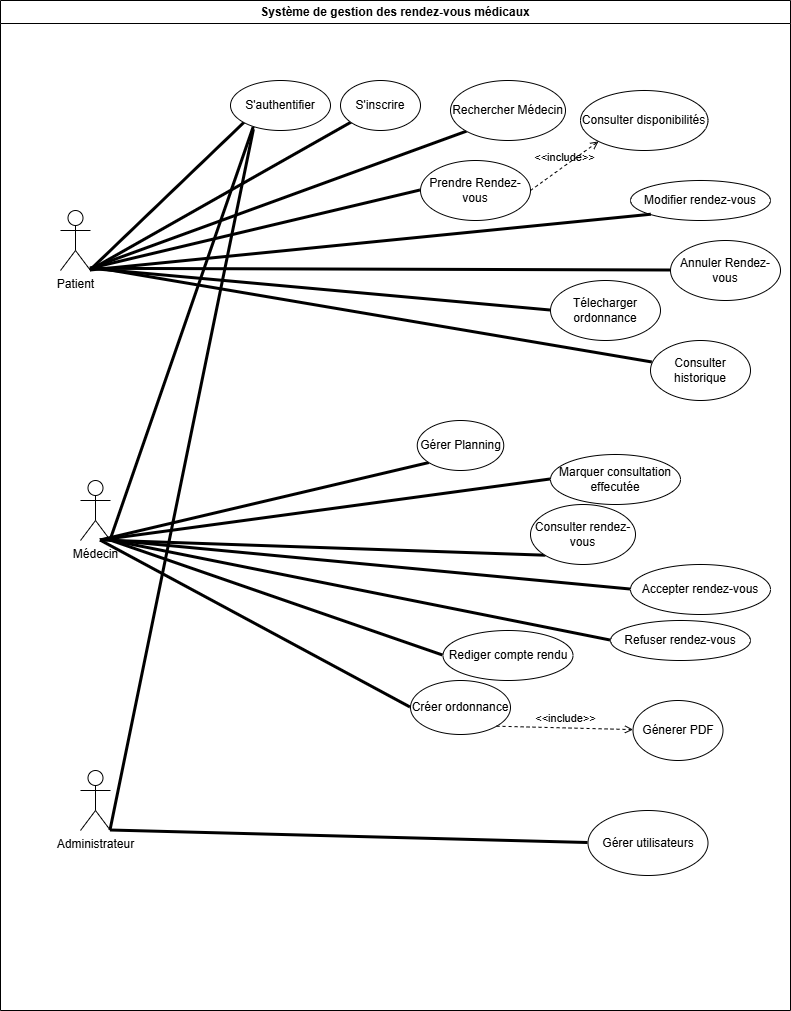

The diagram above was exported from draw.io. Its source (the exported page's mxGraphModel, read from the mxfile embedded in the PNG):
<mxGraphModel dx="2727" dy="1084" grid="1" gridSize="10" guides="1" tooltips="1" connect="1" arrows="1" fold="1" page="1" pageScale="1" pageWidth="827" pageHeight="1169" math="0" shadow="0">
  <root>
    <mxCell id="0" />
    <mxCell id="1" parent="0" />
    <mxCell id="Oy5Xv9Q_34WvoKZRi1up-1" parent="1" style="shape=umlActor;verticalLabelPosition=bottom;verticalAlign=top;html=1;outlineConnect=0;" value="Patient" vertex="1">
      <mxGeometry height="60" width="30" x="120" y="210" as="geometry" />
    </mxCell>
    <mxCell id="Oy5Xv9Q_34WvoKZRi1up-28" edge="1" parent="1" style="endArrow=none;startArrow=none;endFill=0;startFill=0;endSize=8;html=1;verticalAlign=bottom;labelBackgroundColor=none;strokeWidth=3;rounded=0;entryX=0;entryY=1;entryDx=0;entryDy=0;" target="Oy5Xv9Q_34WvoKZRi1up-16" value="">
      <mxGeometry relative="1" width="160" as="geometry">
        <mxPoint x="150" y="270" as="sourcePoint" />
        <mxPoint x="310" y="270" as="targetPoint" />
      </mxGeometry>
    </mxCell>
    <mxCell id="Oy5Xv9Q_34WvoKZRi1up-29" edge="1" parent="1" style="endArrow=none;startArrow=none;endFill=0;startFill=0;endSize=8;html=1;verticalAlign=bottom;labelBackgroundColor=none;strokeWidth=3;rounded=0;entryX=0;entryY=1;entryDx=0;entryDy=0;" target="Oy5Xv9Q_34WvoKZRi1up-17" value="">
      <mxGeometry relative="1" width="160" as="geometry">
        <mxPoint x="150" y="270" as="sourcePoint" />
        <mxPoint x="310" y="270" as="targetPoint" />
      </mxGeometry>
    </mxCell>
    <mxCell id="Oy5Xv9Q_34WvoKZRi1up-30" edge="1" parent="1" style="endArrow=none;startArrow=none;endFill=0;startFill=0;endSize=8;html=1;verticalAlign=bottom;labelBackgroundColor=none;strokeWidth=3;rounded=0;entryX=0;entryY=1;entryDx=0;entryDy=0;" target="Oy5Xv9Q_34WvoKZRi1up-15" value="">
      <mxGeometry relative="1" width="160" as="geometry">
        <mxPoint x="150" y="268.33000000000004" as="sourcePoint" />
        <mxPoint x="310" y="268.33000000000004" as="targetPoint" />
      </mxGeometry>
    </mxCell>
    <mxCell id="Oy5Xv9Q_34WvoKZRi1up-31" edge="1" parent="1" style="endArrow=none;startArrow=none;endFill=0;startFill=0;endSize=8;html=1;verticalAlign=bottom;labelBackgroundColor=none;strokeWidth=3;rounded=0;entryX=0;entryY=0.5;entryDx=0;entryDy=0;" target="Oy5Xv9Q_34WvoKZRi1up-13" value="">
      <mxGeometry relative="1" width="160" as="geometry">
        <mxPoint x="150" y="268.33000000000004" as="sourcePoint" />
        <mxPoint x="310" y="268.33000000000004" as="targetPoint" />
      </mxGeometry>
    </mxCell>
    <mxCell id="Oy5Xv9Q_34WvoKZRi1up-32" edge="1" parent="1" style="endArrow=none;startArrow=none;endFill=0;startFill=0;endSize=8;html=1;verticalAlign=bottom;labelBackgroundColor=none;strokeWidth=3;rounded=0;entryX=0;entryY=0.5;entryDx=0;entryDy=0;" target="Oy5Xv9Q_34WvoKZRi1up-11" value="">
      <mxGeometry relative="1" width="160" as="geometry">
        <mxPoint x="150" y="268.33000000000004" as="sourcePoint" />
        <mxPoint x="310" y="268.33000000000004" as="targetPoint" />
      </mxGeometry>
    </mxCell>
    <mxCell id="Oy5Xv9Q_34WvoKZRi1up-33" edge="1" parent="1" style="endArrow=none;startArrow=none;endFill=0;startFill=0;endSize=8;html=1;verticalAlign=bottom;labelBackgroundColor=none;strokeWidth=3;rounded=0;" target="Oy5Xv9Q_34WvoKZRi1up-5" value="">
      <mxGeometry relative="1" width="160" as="geometry">
        <mxPoint x="160" y="268.33000000000004" as="sourcePoint" />
        <mxPoint x="320" y="268.33000000000004" as="targetPoint" />
      </mxGeometry>
    </mxCell>
    <mxCell id="Oy5Xv9Q_34WvoKZRi1up-34" edge="1" parent="1" style="endArrow=none;startArrow=none;endFill=0;startFill=0;endSize=8;html=1;verticalAlign=bottom;labelBackgroundColor=none;strokeWidth=3;rounded=0;entryX=0;entryY=0.5;entryDx=0;entryDy=0;" target="Oy5Xv9Q_34WvoKZRi1up-12" value="">
      <mxGeometry relative="1" width="160" as="geometry">
        <mxPoint x="150" y="268.33000000000004" as="sourcePoint" />
        <mxPoint x="310" y="268.33000000000004" as="targetPoint" />
      </mxGeometry>
    </mxCell>
    <mxCell id="Oy5Xv9Q_34WvoKZRi1up-35" edge="1" parent="1" style="endArrow=none;startArrow=none;endFill=0;startFill=0;endSize=8;html=1;verticalAlign=bottom;labelBackgroundColor=none;strokeWidth=3;rounded=0;entryX=0;entryY=1;entryDx=0;entryDy=0;" target="Oy5Xv9Q_34WvoKZRi1up-10" value="">
      <mxGeometry relative="1" width="160" as="geometry">
        <mxPoint x="160" y="540" as="sourcePoint" />
        <mxPoint x="320" y="540" as="targetPoint" />
      </mxGeometry>
    </mxCell>
    <mxCell id="Oy5Xv9Q_34WvoKZRi1up-36" edge="1" parent="1" style="endArrow=none;startArrow=none;endFill=0;startFill=0;endSize=8;html=1;verticalAlign=bottom;labelBackgroundColor=none;strokeWidth=3;rounded=0;entryX=0;entryY=1;entryDx=0;entryDy=0;" target="Oy5Xv9Q_34WvoKZRi1up-9" value="">
      <mxGeometry relative="1" width="160" as="geometry">
        <mxPoint x="160" y="540" as="sourcePoint" />
        <mxPoint x="320" y="540" as="targetPoint" />
      </mxGeometry>
    </mxCell>
    <mxCell id="Oy5Xv9Q_34WvoKZRi1up-37" edge="1" parent="1" style="endArrow=none;startArrow=none;endFill=0;startFill=0;endSize=8;html=1;verticalAlign=bottom;labelBackgroundColor=none;strokeWidth=3;rounded=0;entryX=0;entryY=0.5;entryDx=0;entryDy=0;" target="Oy5Xv9Q_34WvoKZRi1up-8" value="">
      <mxGeometry relative="1" width="160" as="geometry">
        <mxPoint x="160" y="540" as="sourcePoint" />
        <mxPoint x="320" y="540" as="targetPoint" />
      </mxGeometry>
    </mxCell>
    <mxCell id="Oy5Xv9Q_34WvoKZRi1up-38" edge="1" parent="1" style="endArrow=none;startArrow=none;endFill=0;startFill=0;endSize=8;html=1;verticalAlign=bottom;labelBackgroundColor=none;strokeWidth=3;rounded=0;entryX=0;entryY=0.5;entryDx=0;entryDy=0;" target="Oy5Xv9Q_34WvoKZRi1up-7" value="">
      <mxGeometry relative="1" width="160" as="geometry">
        <mxPoint x="160" y="540" as="sourcePoint" />
        <mxPoint x="320" y="540" as="targetPoint" />
      </mxGeometry>
    </mxCell>
    <mxCell id="Oy5Xv9Q_34WvoKZRi1up-43" parent="1" style="swimlane;whiteSpace=wrap;html=1;" value="Système de gestion des rendez-vous médicaux" vertex="1">
      <mxGeometry height="1010" width="790" x="60" as="geometry" />
    </mxCell>
    <mxCell id="Oy5Xv9Q_34WvoKZRi1up-17" parent="Oy5Xv9Q_34WvoKZRi1up-43" style="ellipse;whiteSpace=wrap;html=1;" value="S'authentifier" vertex="1">
      <mxGeometry height="50" width="100" x="230" y="80" as="geometry" />
    </mxCell>
    <mxCell id="Oy5Xv9Q_34WvoKZRi1up-46" edge="1" parent="Oy5Xv9Q_34WvoKZRi1up-43" source="Oy5Xv9Q_34WvoKZRi1up-3" style="endArrow=none;startArrow=none;endFill=0;startFill=0;endSize=8;html=1;verticalAlign=bottom;labelBackgroundColor=none;strokeWidth=3;rounded=0;entryX=0.234;entryY=0.985;entryDx=0;entryDy=0;entryPerimeter=0;exitX=1;exitY=1;exitDx=0;exitDy=0;exitPerimeter=0;" target="Oy5Xv9Q_34WvoKZRi1up-17" value="">
      <mxGeometry relative="1" width="160" as="geometry">
        <mxPoint x="120" y="772" as="sourcePoint" />
        <mxPoint x="352" y="585" as="targetPoint" />
      </mxGeometry>
    </mxCell>
    <mxCell id="Oy5Xv9Q_34WvoKZRi1up-12" parent="Oy5Xv9Q_34WvoKZRi1up-43" style="ellipse;whiteSpace=wrap;html=1;" value="Annuler Rendez-vous" vertex="1">
      <mxGeometry height="60" width="110" x="670" y="240" as="geometry" />
    </mxCell>
    <mxCell id="Oy5Xv9Q_34WvoKZRi1up-5" parent="Oy5Xv9Q_34WvoKZRi1up-43" style="ellipse;whiteSpace=wrap;html=1;" value="Consulter historique" vertex="1">
      <mxGeometry height="60" width="100" x="650" y="340" as="geometry" />
    </mxCell>
    <mxCell id="Oy5Xv9Q_34WvoKZRi1up-11" parent="Oy5Xv9Q_34WvoKZRi1up-43" style="ellipse;whiteSpace=wrap;html=1;" value="Télecharger ordonnance" vertex="1">
      <mxGeometry height="60" width="110" x="550" y="280" as="geometry" />
    </mxCell>
    <mxCell id="Oy5Xv9Q_34WvoKZRi1up-15" parent="Oy5Xv9Q_34WvoKZRi1up-43" style="ellipse;whiteSpace=wrap;html=1;" value="Rechercher Médecin" vertex="1">
      <mxGeometry height="60" width="115" x="450" y="80" as="geometry" />
    </mxCell>
    <mxCell id="Oy5Xv9Q_34WvoKZRi1up-13" parent="Oy5Xv9Q_34WvoKZRi1up-43" style="ellipse;whiteSpace=wrap;html=1;" value="Prendre Rendez-vous" vertex="1">
      <mxGeometry height="60" width="110" x="420" y="160" as="geometry" />
    </mxCell>
    <mxCell id="Oy5Xv9Q_34WvoKZRi1up-14" parent="Oy5Xv9Q_34WvoKZRi1up-43" style="ellipse;whiteSpace=wrap;html=1;" value="Consulter disponibilités" vertex="1">
      <mxGeometry height="60" width="127.5" x="580" y="90" as="geometry" />
    </mxCell>
    <mxCell id="Oy5Xv9Q_34WvoKZRi1up-40" edge="1" parent="Oy5Xv9Q_34WvoKZRi1up-43" source="Oy5Xv9Q_34WvoKZRi1up-13" style="html=1;verticalAlign=bottom;labelBackgroundColor=none;endArrow=open;endFill=0;dashed=1;rounded=0;entryX=0;entryY=1;entryDx=0;entryDy=0;exitX=1;exitY=0.5;exitDx=0;exitDy=0;" target="Oy5Xv9Q_34WvoKZRi1up-14" value="&amp;lt;&amp;lt;include&amp;gt;&amp;gt;">
      <mxGeometry relative="1" width="160" as="geometry">
        <mxPoint x="577.5" y="199.17" as="sourcePoint" />
        <mxPoint x="737.5" y="199.17" as="targetPoint" />
      </mxGeometry>
    </mxCell>
    <mxCell id="Oy5Xv9Q_34WvoKZRi1up-47" parent="Oy5Xv9Q_34WvoKZRi1up-43" style="ellipse;whiteSpace=wrap;html=1;" value="Modifier rendez-vous" vertex="1">
      <mxGeometry height="40" width="140" x="630" y="180" as="geometry" />
    </mxCell>
    <mxCell id="Oy5Xv9Q_34WvoKZRi1up-10" parent="Oy5Xv9Q_34WvoKZRi1up-43" style="ellipse;whiteSpace=wrap;html=1;" value="Gérer Planning" vertex="1">
      <mxGeometry height="50" width="86.5" x="416.75" y="420" as="geometry" />
    </mxCell>
    <mxCell id="Oy5Xv9Q_34WvoKZRi1up-9" parent="Oy5Xv9Q_34WvoKZRi1up-43" style="ellipse;whiteSpace=wrap;html=1;" value="Consulter rendez-vous" vertex="1">
      <mxGeometry height="60" width="105" x="530" y="504" as="geometry" />
    </mxCell>
    <mxCell id="Oy5Xv9Q_34WvoKZRi1up-8" parent="Oy5Xv9Q_34WvoKZRi1up-43" style="ellipse;whiteSpace=wrap;html=1;" value="Marquer consultation effecutée" vertex="1">
      <mxGeometry height="50" width="130" x="550" y="454" as="geometry" />
    </mxCell>
    <mxCell id="Oy5Xv9Q_34WvoKZRi1up-6" parent="Oy5Xv9Q_34WvoKZRi1up-43" style="ellipse;whiteSpace=wrap;html=1;" value="Génerer PDF" vertex="1">
      <mxGeometry height="60" width="90" x="632.5" y="700" as="geometry" />
    </mxCell>
    <mxCell id="Oy5Xv9Q_34WvoKZRi1up-7" parent="Oy5Xv9Q_34WvoKZRi1up-43" style="ellipse;whiteSpace=wrap;html=1;" value="Créer ordonnance" vertex="1">
      <mxGeometry height="54" width="100" x="410" y="680" as="geometry" />
    </mxCell>
    <mxCell id="Oy5Xv9Q_34WvoKZRi1up-41" edge="1" parent="Oy5Xv9Q_34WvoKZRi1up-43" source="Oy5Xv9Q_34WvoKZRi1up-7" style="html=1;verticalAlign=bottom;labelBackgroundColor=none;endArrow=open;endFill=0;dashed=1;rounded=0;exitX=1;exitY=1;exitDx=0;exitDy=0;" target="Oy5Xv9Q_34WvoKZRi1up-6" value="&amp;lt;&amp;lt;include&amp;gt;&amp;gt;">
      <mxGeometry relative="1" width="160" as="geometry">
        <mxPoint x="560" y="614" as="sourcePoint" />
        <mxPoint x="720" y="614" as="targetPoint" />
      </mxGeometry>
    </mxCell>
    <mxCell id="Oy5Xv9Q_34WvoKZRi1up-50" parent="Oy5Xv9Q_34WvoKZRi1up-43" style="ellipse;whiteSpace=wrap;html=1;" value="Accepter rendez-vous" vertex="1">
      <mxGeometry height="50" width="140" x="630" y="564" as="geometry" />
    </mxCell>
    <mxCell id="Oy5Xv9Q_34WvoKZRi1up-51" parent="Oy5Xv9Q_34WvoKZRi1up-43" style="ellipse;whiteSpace=wrap;html=1;" value="Refuser rendez-vous" vertex="1">
      <mxGeometry height="40" width="140" x="610" y="620" as="geometry" />
    </mxCell>
    <mxCell id="Oy5Xv9Q_34WvoKZRi1up-52" parent="Oy5Xv9Q_34WvoKZRi1up-43" style="ellipse;whiteSpace=wrap;html=1;" value="Rediger compte rendu" vertex="1">
      <mxGeometry height="50" width="130" x="442.5" y="630" as="geometry" />
    </mxCell>
    <mxCell id="Oy5Xv9Q_34WvoKZRi1up-2" parent="Oy5Xv9Q_34WvoKZRi1up-43" style="shape=umlActor;verticalLabelPosition=bottom;verticalAlign=top;html=1;outlineConnect=0;" value="Médecin" vertex="1">
      <mxGeometry height="60" width="30" x="80" y="480" as="geometry" />
    </mxCell>
    <mxCell id="Oy5Xv9Q_34WvoKZRi1up-45" edge="1" parent="Oy5Xv9Q_34WvoKZRi1up-43" source="Oy5Xv9Q_34WvoKZRi1up-2" style="endArrow=none;startArrow=none;endFill=0;startFill=0;endSize=8;html=1;verticalAlign=bottom;labelBackgroundColor=none;strokeWidth=3;rounded=0;entryX=0.232;entryY=0.936;entryDx=0;entryDy=0;entryPerimeter=0;exitX=1;exitY=1;exitDx=0;exitDy=0;exitPerimeter=0;" target="Oy5Xv9Q_34WvoKZRi1up-17" value="">
      <mxGeometry relative="1" width="160" as="geometry">
        <Array as="points" />
        <mxPoint x="120" y="550" as="sourcePoint" />
        <mxPoint x="350" y="150" as="targetPoint" />
      </mxGeometry>
    </mxCell>
    <mxCell id="Oy5Xv9Q_34WvoKZRi1up-53" edge="1" parent="Oy5Xv9Q_34WvoKZRi1up-43" source="Oy5Xv9Q_34WvoKZRi1up-2" style="endArrow=none;startArrow=none;endFill=0;startFill=0;endSize=8;html=1;verticalAlign=bottom;labelBackgroundColor=none;strokeWidth=3;rounded=0;entryX=0;entryY=0.5;entryDx=0;entryDy=0;exitX=1;exitY=1;exitDx=0;exitDy=0;exitPerimeter=0;" target="Oy5Xv9Q_34WvoKZRi1up-50" value="">
      <mxGeometry relative="1" width="160" as="geometry">
        <mxPoint x="310" y="757" as="sourcePoint" />
        <mxPoint x="542" y="570" as="targetPoint" />
      </mxGeometry>
    </mxCell>
    <mxCell id="Oy5Xv9Q_34WvoKZRi1up-54" edge="1" parent="Oy5Xv9Q_34WvoKZRi1up-43" source="Oy5Xv9Q_34WvoKZRi1up-2" style="endArrow=none;startArrow=none;endFill=0;startFill=0;endSize=8;html=1;verticalAlign=bottom;labelBackgroundColor=none;strokeWidth=3;rounded=0;entryX=0;entryY=0.5;entryDx=0;entryDy=0;exitX=1;exitY=1;exitDx=0;exitDy=0;exitPerimeter=0;" target="Oy5Xv9Q_34WvoKZRi1up-52" value="">
      <mxGeometry relative="1" width="160" as="geometry">
        <mxPoint x="390" y="747" as="sourcePoint" />
        <mxPoint x="622" y="560" as="targetPoint" />
      </mxGeometry>
    </mxCell>
    <mxCell id="Oy5Xv9Q_34WvoKZRi1up-55" edge="1" parent="Oy5Xv9Q_34WvoKZRi1up-43" source="Oy5Xv9Q_34WvoKZRi1up-2" style="endArrow=none;startArrow=none;endFill=0;startFill=0;endSize=8;html=1;verticalAlign=bottom;labelBackgroundColor=none;strokeWidth=3;rounded=0;entryX=0;entryY=0.5;entryDx=0;entryDy=0;exitX=1;exitY=1;exitDx=0;exitDy=0;exitPerimeter=0;" target="Oy5Xv9Q_34WvoKZRi1up-51" value="">
      <mxGeometry relative="1" width="160" as="geometry">
        <mxPoint x="450" y="757" as="sourcePoint" />
        <mxPoint x="682" y="570" as="targetPoint" />
      </mxGeometry>
    </mxCell>
    <mxCell id="Oy5Xv9Q_34WvoKZRi1up-3" parent="Oy5Xv9Q_34WvoKZRi1up-43" style="shape=umlActor;verticalLabelPosition=bottom;verticalAlign=top;html=1;outlineConnect=0;" value="Administrateur" vertex="1">
      <mxGeometry height="60" width="30" x="80" y="770" as="geometry" />
    </mxCell>
    <mxCell id="Oy5Xv9Q_34WvoKZRi1up-4" parent="Oy5Xv9Q_34WvoKZRi1up-43" style="ellipse;whiteSpace=wrap;html=1;" value="Gérer utilisateurs" vertex="1">
      <mxGeometry height="65" width="120" x="587.5" y="810" as="geometry" />
    </mxCell>
    <mxCell id="Oy5Xv9Q_34WvoKZRi1up-39" edge="1" parent="Oy5Xv9Q_34WvoKZRi1up-43" source="Oy5Xv9Q_34WvoKZRi1up-3" style="endArrow=none;startArrow=none;endFill=0;startFill=0;endSize=8;html=1;verticalAlign=bottom;labelBackgroundColor=none;strokeWidth=3;rounded=0;entryX=0;entryY=0.5;entryDx=0;entryDy=0;exitX=1;exitY=1;exitDx=0;exitDy=0;exitPerimeter=0;" target="Oy5Xv9Q_34WvoKZRi1up-4" value="">
      <mxGeometry relative="1" width="160" as="geometry">
        <mxPoint x="110" y="770" as="sourcePoint" />
        <mxPoint x="270" y="770" as="targetPoint" />
      </mxGeometry>
    </mxCell>
    <mxCell id="Oy5Xv9Q_34WvoKZRi1up-16" parent="Oy5Xv9Q_34WvoKZRi1up-43" style="ellipse;whiteSpace=wrap;html=1;" value="S'inscrire" vertex="1">
      <mxGeometry height="50" width="80" x="340" y="80" as="geometry" />
    </mxCell>
    <mxCell id="Oy5Xv9Q_34WvoKZRi1up-48" edge="1" parent="1" source="Oy5Xv9Q_34WvoKZRi1up-1" style="endArrow=none;startArrow=none;endFill=0;startFill=0;endSize=8;html=1;verticalAlign=bottom;labelBackgroundColor=none;strokeWidth=3;rounded=0;entryX=0;entryY=1;entryDx=0;entryDy=0;exitX=1;exitY=1;exitDx=0;exitDy=0;exitPerimeter=0;" target="Oy5Xv9Q_34WvoKZRi1up-47" value="">
      <mxGeometry relative="1" width="160" as="geometry">
        <mxPoint x="400" y="547" as="sourcePoint" />
        <mxPoint x="632" y="360" as="targetPoint" />
      </mxGeometry>
    </mxCell>
  </root>
</mxGraphModel>